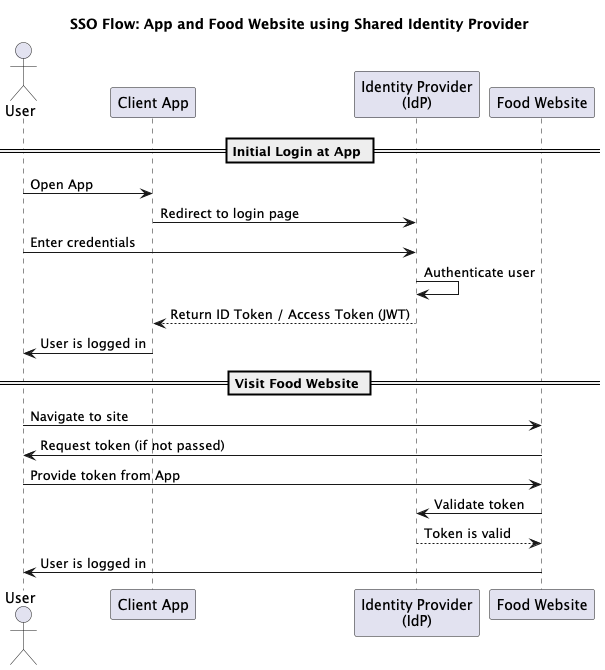

The diagram above was rendered by PlantUML. Its source (embedded in the PNG):
@startuml
title SSO Flow: App and Food Website using Shared Identity Provider

actor User
participant "Client App" as App
participant "Identity Provider\n(IdP)" as IdP
participant "Food Website" as FoodSite

== Initial Login at App ==

User -> App : Open App
App -> IdP : Redirect to login page
User -> IdP : Enter credentials
IdP -> IdP : Authenticate user
IdP --> App : Return ID Token / Access Token (JWT)
App -> User : User is logged in

== Visit Food Website ==

User -> FoodSite : Navigate to site
FoodSite -> User : Request token (if not passed)
User -> FoodSite : Provide token from App
FoodSite -> IdP : Validate token
IdP --> FoodSite : Token is valid
FoodSite -> User : User is logged in

@enduml